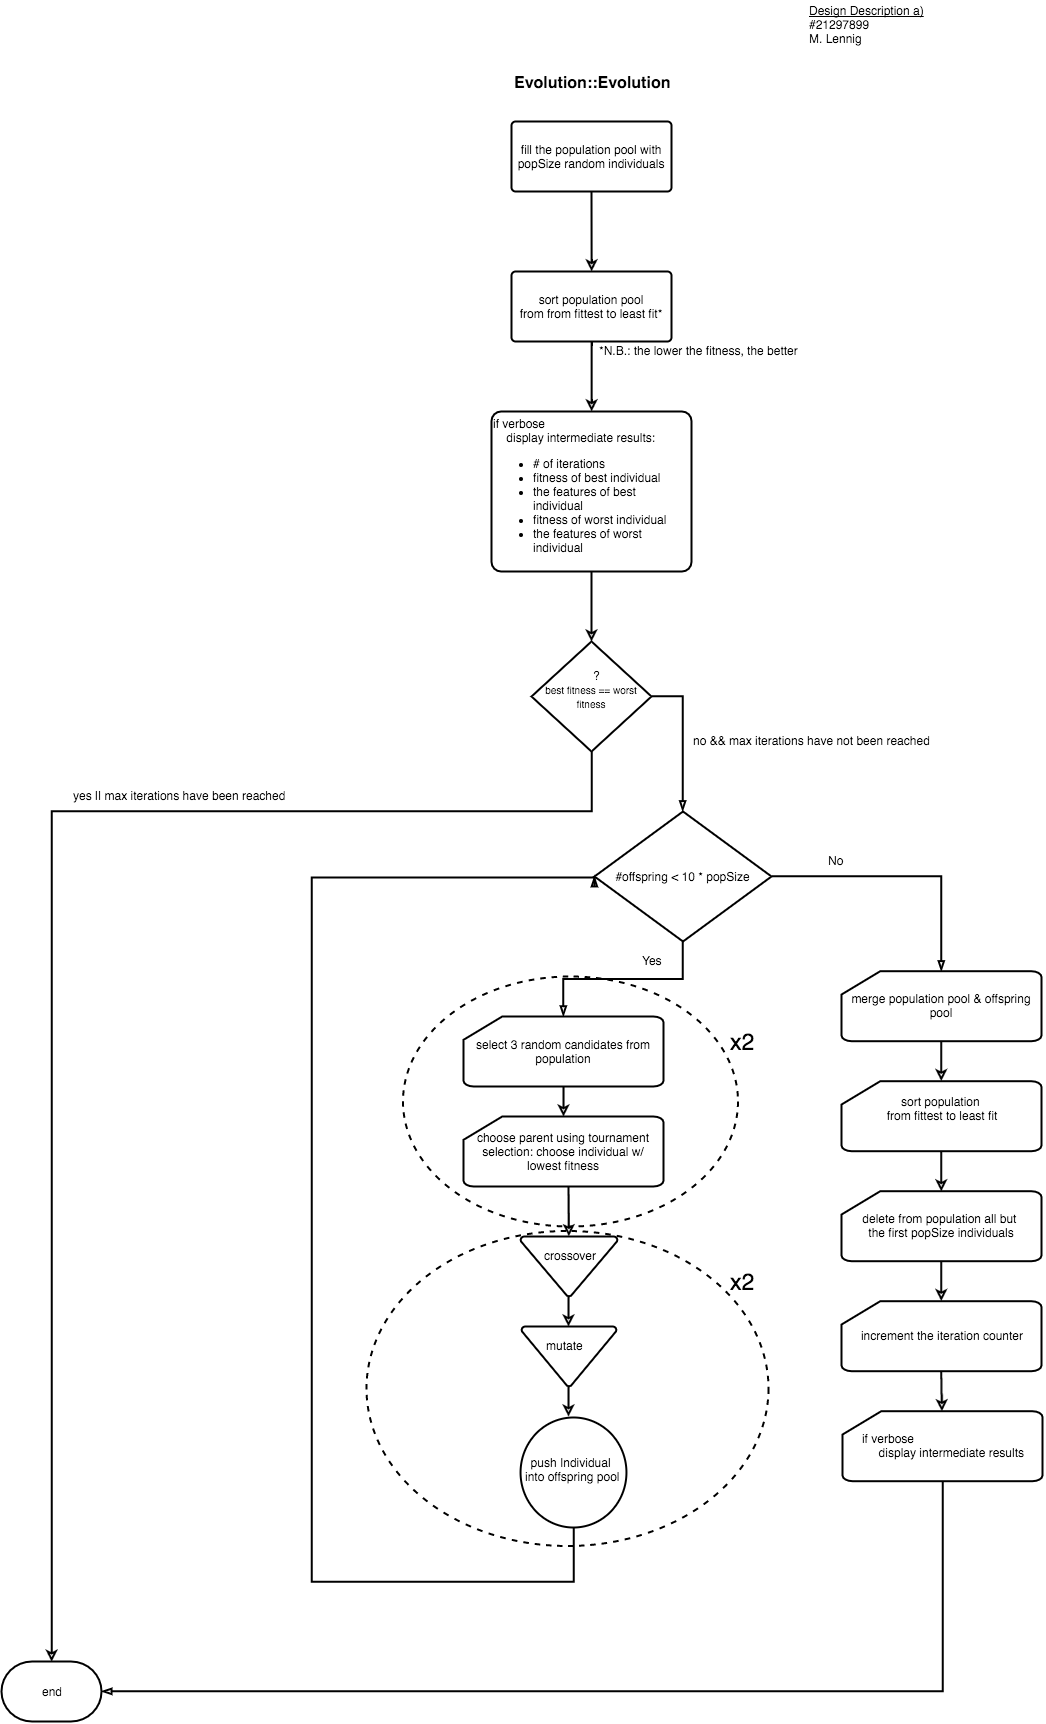

The diagram above was exported from draw.io. Its source (the exported page's mxGraphModel, read from the mxfile embedded in the PNG):
<mxGraphModel dx="1864" dy="1186" grid="1" gridSize="10" guides="1" tooltips="1" connect="1" arrows="1" fold="1" page="0" pageScale="1" pageWidth="826" pageHeight="1169" background="none" math="0" shadow="0">
  <root>
    <mxCell id="0" style=";html=1;" />
    <mxCell id="1" style=";html=1;" parent="0" />
    <mxCell id="161" value="" style="verticalLabelPosition=bottom;verticalAlign=top;html=1;strokeWidth=2;shape=mxgraph.flowchart.on-page_reference;dashed=1;" vertex="1" parent="1">
      <mxGeometry x="-685" y="529" width="402" height="315" as="geometry" />
    </mxCell>
    <mxCell id="163" value="" style="verticalLabelPosition=bottom;verticalAlign=top;html=1;strokeWidth=2;shape=mxgraph.flowchart.on-page_reference;dashed=1;" vertex="1" parent="1">
      <mxGeometry x="-649" y="275" width="335" height="250" as="geometry" />
    </mxCell>
    <mxCell id="60" value="&lt;span&gt;fill the population pool with popSize random individuals&lt;/span&gt;" style="strokeWidth=2;html=1;shape=mxgraph.flowchart.process;whiteSpace=wrap;" vertex="1" parent="1">
      <mxGeometry x="-540" y="-580" width="160" height="70" as="geometry" />
    </mxCell>
    <mxCell id="65" style="edgeStyle=none;rounded=0;html=1;exitX=0.5;exitY=1;exitPerimeter=0;entryX=0.5;entryY=0;entryPerimeter=0;endArrow=classic;endFill=0;jettySize=auto;orthogonalLoop=1;startArrow=none;startFill=0;strokeWidth=2;" edge="1" parent="1" source="62" target="63">
      <mxGeometry relative="1" as="geometry" />
    </mxCell>
    <mxCell id="62" value="sort population pool from&amp;nbsp;&lt;span&gt;from fittest to least fit*&lt;/span&gt;" style="strokeWidth=2;html=1;shape=mxgraph.flowchart.process;whiteSpace=wrap;" vertex="1" parent="1">
      <mxGeometry x="-540" y="-430" width="160" height="70" as="geometry" />
    </mxCell>
    <mxCell id="63" value="&lt;div style=&quot;text-align: left&quot;&gt;&lt;span&gt;&lt;br&gt;&lt;/span&gt;&lt;/div&gt;&lt;div style=&quot;text-align: left&quot;&gt;&lt;span&gt;if verbose&lt;/span&gt;&lt;/div&gt;&lt;div style=&quot;text-align: left&quot;&gt;&lt;span&gt;&amp;nbsp; &amp;nbsp; display intermediate results:&lt;/span&gt;&lt;br&gt;&lt;/div&gt;&lt;div style=&quot;text-align: left&quot;&gt;&lt;ul&gt;&lt;li&gt;&lt;span style=&quot;line-height: 1.2&quot;&gt;# of iterations&lt;/span&gt;&lt;/li&gt;&lt;li&gt;&lt;span style=&quot;line-height: 1.2&quot;&gt;fitness of best individual&lt;/span&gt;&lt;/li&gt;&lt;li&gt;&lt;span style=&quot;line-height: 1.2&quot;&gt;the features of best individual&lt;/span&gt;&lt;/li&gt;&lt;li&gt;&lt;span style=&quot;line-height: 1.2&quot;&gt;fitness of worst individual&lt;/span&gt;&lt;/li&gt;&lt;li&gt;&lt;span style=&quot;line-height: 1.2&quot;&gt;the features of worst individual&lt;/span&gt;&lt;/li&gt;&lt;/ul&gt;&lt;/div&gt;&lt;div style=&quot;text-align: left&quot;&gt;&lt;br&gt;&lt;/div&gt;" style="strokeWidth=2;html=1;shape=mxgraph.flowchart.process;whiteSpace=wrap;" vertex="1" parent="1">
      <mxGeometry x="-560" y="-290" width="200" height="160" as="geometry" />
    </mxCell>
    <mxCell id="69" style="edgeStyle=none;rounded=0;html=1;exitX=0.5;exitY=1;exitPerimeter=0;startArrow=none;startFill=0;endArrow=none;endFill=0;jettySize=auto;orthogonalLoop=1;strokeColor=none;" edge="1" parent="1" source="64">
      <mxGeometry relative="1" as="geometry">
        <mxPoint x="-460" y="70" as="targetPoint" />
      </mxGeometry>
    </mxCell>
    <mxCell id="167" style="edgeStyle=orthogonalEdgeStyle;rounded=0;html=1;exitX=1;exitY=0.5;exitPerimeter=0;entryX=0.5;entryY=0;entryPerimeter=0;startArrow=none;startFill=0;endArrow=blockThin;endFill=0;jettySize=auto;orthogonalLoop=1;strokeWidth=2;" edge="1" parent="1" source="64" target="78">
      <mxGeometry relative="1" as="geometry">
        <Array as="points">
          <mxPoint x="-368" y="-5" />
        </Array>
      </mxGeometry>
    </mxCell>
    <mxCell id="64" value="&lt;span&gt;&lt;font style=&quot;font-size: 10px&quot;&gt;best fitness == worst fitness&lt;/font&gt;&lt;/span&gt;" style="strokeWidth=2;html=1;shape=mxgraph.flowchart.decision;whiteSpace=wrap;" vertex="1" parent="1">
      <mxGeometry x="-520" y="-60" width="120" height="110" as="geometry" />
    </mxCell>
    <mxCell id="66" style="edgeStyle=none;rounded=0;html=1;exitX=0.5;exitY=1;exitPerimeter=0;entryX=0.5;entryY=0;entryPerimeter=0;endArrow=classic;endFill=0;jettySize=auto;orthogonalLoop=1;startArrow=none;startFill=0;strokeWidth=2;" edge="1" parent="1" target="62">
      <mxGeometry x="-460" y="-510" as="geometry">
        <mxPoint x="-460" y="-510" as="sourcePoint" />
        <mxPoint x="-460" y="-440" as="targetPoint" />
      </mxGeometry>
    </mxCell>
    <mxCell id="67" style="edgeStyle=none;rounded=0;html=1;exitX=0.5;exitY=1;exitPerimeter=0;entryX=0.5;entryY=0;entryPerimeter=0;endArrow=classic;endFill=0;jettySize=auto;orthogonalLoop=1;startArrow=none;startFill=0;strokeWidth=2;" edge="1" parent="1">
      <mxGeometry x="-460" y="-130" as="geometry">
        <mxPoint x="-460" y="-130" as="sourcePoint" />
        <mxPoint x="-460" y="-60" as="targetPoint" />
      </mxGeometry>
    </mxCell>
    <mxCell id="137" style="edgeStyle=orthogonalEdgeStyle;rounded=0;html=1;startArrow=none;startFill=0;endArrow=classic;endFill=0;jettySize=auto;orthogonalLoop=1;strokeWidth=2;" edge="1" parent="1">
      <mxGeometry relative="1" as="geometry">
        <mxPoint x="-1000" y="960" as="targetPoint" />
        <mxPoint x="-460" y="50" as="sourcePoint" />
        <Array as="points">
          <mxPoint x="-505" y="110" />
          <mxPoint x="-1000" y="110" />
        </Array>
      </mxGeometry>
    </mxCell>
    <mxCell id="74" value="yes || max iterations have been reached" style="text;html=1;resizable=0;autosize=1;align=left;verticalAlign=top;spacingTop=-4;points=[];" vertex="1" parent="1">
      <mxGeometry x="-980" y="85" width="230" height="20" as="geometry" />
    </mxCell>
    <mxCell id="75" value="no &amp;amp;&amp;amp; max iterations have not been reached" style="text;html=1;resizable=0;autosize=1;align=left;verticalAlign=top;spacingTop=-4;points=[];" vertex="1" parent="1">
      <mxGeometry x="-360" y="30" width="250" height="20" as="geometry" />
    </mxCell>
    <mxCell id="168" style="edgeStyle=orthogonalEdgeStyle;rounded=0;html=1;exitX=0.5;exitY=1;exitPerimeter=0;startArrow=none;startFill=0;endArrow=blockThin;endFill=0;jettySize=auto;orthogonalLoop=1;strokeWidth=2;" edge="1" parent="1" source="78" target="90">
      <mxGeometry relative="1" as="geometry" />
    </mxCell>
    <mxCell id="171" style="edgeStyle=orthogonalEdgeStyle;rounded=0;html=1;exitX=1;exitY=0.5;exitPerimeter=0;entryX=0.5;entryY=0;entryPerimeter=0;startArrow=none;startFill=0;endArrow=blockThin;endFill=0;jettySize=auto;orthogonalLoop=1;strokeWidth=2;" edge="1" parent="1" source="78" target="121">
      <mxGeometry relative="1" as="geometry" />
    </mxCell>
    <mxCell id="78" value="&lt;span&gt;#offspring &amp;lt; 10 * popSize&lt;/span&gt;" style="strokeWidth=2;html=1;shape=mxgraph.flowchart.decision;whiteSpace=wrap;" vertex="1" parent="1">
      <mxGeometry x="-457" y="110" width="177" height="130" as="geometry" />
    </mxCell>
    <mxCell id="80" value="Yes" style="text;html=1;resizable=0;points=[];autosize=1;align=left;verticalAlign=top;spacingTop=-4;" vertex="1" parent="1">
      <mxGeometry x="-411" y="250" width="40" height="20" as="geometry" />
    </mxCell>
    <mxCell id="81" value="No" style="text;html=1;resizable=0;points=[];autosize=1;align=left;verticalAlign=top;spacingTop=-4;" vertex="1" parent="1">
      <mxGeometry x="-225" y="150" width="30" height="20" as="geometry" />
    </mxCell>
    <mxCell id="90" value="&lt;span&gt;select 3 random candidates from population&lt;/span&gt;" style="strokeWidth=2;html=1;shape=mxgraph.flowchart.card;whiteSpace=wrap;" vertex="1" parent="1">
      <mxGeometry x="-588" y="315" width="200" height="70" as="geometry" />
    </mxCell>
    <mxCell id="93" value="choose parent using tournament selection: choose individual w/ lowest fitness" style="strokeWidth=2;html=1;shape=mxgraph.flowchart.card;whiteSpace=wrap;" vertex="1" parent="1">
      <mxGeometry x="-588" y="415" width="200" height="70" as="geometry" />
    </mxCell>
    <mxCell id="105" value="" style="group" vertex="1" connectable="0" parent="1">
      <mxGeometry x="-531" y="535" width="280" height="330" as="geometry" />
    </mxCell>
    <mxCell id="100" value="" style="strokeWidth=2;html=1;shape=mxgraph.flowchart.merge_or_storage;whiteSpace=wrap;" vertex="1" parent="105">
      <mxGeometry width="97" height="60" as="geometry" />
    </mxCell>
    <mxCell id="103" value="crossover" style="text;html=1;resizable=0;points=[];autosize=1;align=left;verticalAlign=top;spacingTop=-4;" vertex="1" parent="105">
      <mxGeometry x="22" y="10" width="70" height="20" as="geometry" />
    </mxCell>
    <mxCell id="164" value="&lt;font style=&quot;font-size: 23px&quot;&gt;x2&lt;/font&gt;" style="text;html=1;resizable=0;points=[];autosize=1;align=left;verticalAlign=top;spacingTop=-4;" vertex="1" parent="105">
      <mxGeometry x="208" y="30" width="40" height="20" as="geometry" />
    </mxCell>
    <mxCell id="106" value="" style="group" vertex="1" connectable="0" parent="1">
      <mxGeometry x="-530" y="625" width="95" height="60" as="geometry" />
    </mxCell>
    <mxCell id="102" value="" style="strokeWidth=2;html=1;shape=mxgraph.flowchart.merge_or_storage;whiteSpace=wrap;" vertex="1" parent="106">
      <mxGeometry width="95" height="60" as="geometry" />
    </mxCell>
    <mxCell id="104" value="mutate" style="text;html=1;resizable=0;points=[];autosize=1;align=left;verticalAlign=top;spacingTop=-4;" vertex="1" parent="106">
      <mxGeometry x="23" y="10" width="50" height="20" as="geometry" />
    </mxCell>
    <mxCell id="110" value="" style="group" vertex="1" connectable="0" parent="1">
      <mxGeometry x="-531" y="716" width="270" height="110" as="geometry" />
    </mxCell>
    <mxCell id="108" value="" style="verticalLabelPosition=bottom;verticalAlign=top;html=1;strokeWidth=2;shape=mxgraph.flowchart.on-page_reference;" vertex="1" parent="110">
      <mxGeometry width="105.88235294117648" height="110.00000000000001" as="geometry" />
    </mxCell>
    <mxCell id="109" value="&lt;div style=&quot;text-align: center&quot;&gt;push Individual&amp;nbsp;&lt;/div&gt;&lt;div style=&quot;text-align: center&quot;&gt;into offspring pool&lt;/div&gt;&lt;div style=&quot;text-align: center&quot;&gt;&lt;br&gt;&lt;/div&gt;" style="text;html=1;resizable=0;points=[];autosize=1;align=left;verticalAlign=top;spacingTop=-4;" vertex="1" parent="110">
      <mxGeometry x="2.529411764705884" y="35.5" width="110" height="40" as="geometry" />
    </mxCell>
    <mxCell id="120" style="edgeStyle=orthogonalEdgeStyle;rounded=0;html=1;exitX=0.5;exitY=1;exitPerimeter=0;startArrow=none;startFill=0;endArrow=blockThin;endFill=0;jettySize=auto;orthogonalLoop=1;strokeWidth=2;entryX=0;entryY=0.5;entryPerimeter=0;" edge="1" parent="1" source="108" target="78">
      <mxGeometry relative="1" as="geometry">
        <mxPoint x="-480" y="150" as="targetPoint" />
        <Array as="points">
          <mxPoint x="-477" y="880" />
          <mxPoint x="-740" y="880" />
          <mxPoint x="-740" y="176" />
        </Array>
      </mxGeometry>
    </mxCell>
    <mxCell id="148" style="edgeStyle=orthogonalEdgeStyle;rounded=0;html=1;exitX=0.5;exitY=1;exitPerimeter=0;entryX=0.5;entryY=0;entryPerimeter=0;startArrow=none;startFill=0;endArrow=classic;endFill=0;jettySize=auto;orthogonalLoop=1;strokeWidth=2;" edge="1" parent="1" source="121" target="122">
      <mxGeometry relative="1" as="geometry" />
    </mxCell>
    <mxCell id="121" value="&lt;span&gt;merge population pool &amp;amp; offspring pool&lt;/span&gt;" style="strokeWidth=2;html=1;shape=mxgraph.flowchart.card;whiteSpace=wrap;" vertex="1" parent="1">
      <mxGeometry x="-210" y="269.7142857142858" width="200" height="70" as="geometry" />
    </mxCell>
    <mxCell id="127" style="edgeStyle=none;rounded=0;html=1;exitX=0.5;exitY=1;exitPerimeter=0;entryX=0.5;entryY=0;entryPerimeter=0;startArrow=none;startFill=0;endArrow=classic;endFill=0;jettySize=auto;orthogonalLoop=1;strokeWidth=2;" edge="1" parent="1" source="122" target="123">
      <mxGeometry relative="1" as="geometry" />
    </mxCell>
    <mxCell id="122" value="&lt;span&gt;sort population&amp;nbsp;&lt;/span&gt;&lt;div&gt;&lt;span&gt;from fittest to least fit&lt;/span&gt;&lt;div&gt;&lt;span&gt;&lt;br&gt;&lt;/span&gt;&lt;/div&gt;&lt;/div&gt;" style="strokeWidth=2;html=1;shape=mxgraph.flowchart.card;whiteSpace=wrap;" vertex="1" parent="1">
      <mxGeometry x="-210" y="379.7142857142858" width="200" height="70" as="geometry" />
    </mxCell>
    <mxCell id="128" style="edgeStyle=none;rounded=0;html=1;exitX=0.5;exitY=1;exitPerimeter=0;entryX=0.5;entryY=0;entryPerimeter=0;startArrow=none;startFill=0;endArrow=classic;endFill=0;jettySize=auto;orthogonalLoop=1;strokeWidth=2;" edge="1" parent="1" source="123" target="124">
      <mxGeometry relative="1" as="geometry" />
    </mxCell>
    <mxCell id="123" value="delete from population all but&amp;nbsp;&lt;div&gt;the first popSize individuals&lt;/div&gt;" style="strokeWidth=2;html=1;shape=mxgraph.flowchart.card;whiteSpace=wrap;" vertex="1" parent="1">
      <mxGeometry x="-210" y="489.7142857142858" width="200" height="70" as="geometry" />
    </mxCell>
    <mxCell id="132" style="edgeStyle=none;rounded=0;html=1;exitX=0.5;exitY=1;exitPerimeter=0;startArrow=none;startFill=0;endArrow=classic;endFill=0;jettySize=auto;orthogonalLoop=1;strokeWidth=2;" edge="1" parent="1" source="124" target="125">
      <mxGeometry relative="1" as="geometry" />
    </mxCell>
    <mxCell id="124" value="&lt;span&gt;increment the&amp;nbsp;&lt;/span&gt;&lt;span&gt;iteration counter&lt;/span&gt;" style="strokeWidth=2;html=1;shape=mxgraph.flowchart.card;whiteSpace=wrap;" vertex="1" parent="1">
      <mxGeometry x="-210" y="599.7142857142858" width="200" height="70" as="geometry" />
    </mxCell>
    <mxCell id="173" style="edgeStyle=orthogonalEdgeStyle;rounded=0;html=1;exitX=0.5;exitY=1;exitPerimeter=0;entryX=1;entryY=0.5;entryPerimeter=0;startArrow=none;startFill=0;endArrow=blockThin;endFill=0;jettySize=auto;orthogonalLoop=1;strokeWidth=2;" edge="1" parent="1" source="125" target="138">
      <mxGeometry relative="1" as="geometry" />
    </mxCell>
    <mxCell id="125" value="&lt;div style=&quot;text-align: left&quot;&gt;&lt;span style=&quot;line-height: 1.2&quot;&gt;if verbose&lt;/span&gt;&lt;/div&gt;&lt;div style=&quot;text-align: left&quot;&gt;&amp;nbsp; &amp;nbsp; &amp;nbsp;display intermediate results&lt;/div&gt;" style="strokeWidth=2;html=1;shape=mxgraph.flowchart.card;whiteSpace=wrap;" vertex="1" parent="1">
      <mxGeometry x="-209" y="709.7142857142858" width="200" height="70" as="geometry" />
    </mxCell>
    <mxCell id="138" value="end" style="strokeWidth=2;html=1;shape=mxgraph.flowchart.terminator;whiteSpace=wrap;" vertex="1" parent="1">
      <mxGeometry x="-1050" y="960" width="100" height="60" as="geometry" />
    </mxCell>
    <mxCell id="139" value="&lt;font style=&quot;font-size: 16px&quot;&gt;&lt;b&gt;Evolution::Evolution&lt;/b&gt;&lt;/font&gt;" style="text;html=1;resizable=0;points=[];autosize=1;align=left;verticalAlign=top;spacingTop=-4;" vertex="1" parent="1">
      <mxGeometry x="-539" y="-630" width="170" height="20" as="geometry" />
    </mxCell>
    <mxCell id="140" value="*N.B.: the lower the fitness, the better" style="text;html=1;resizable=0;points=[];autosize=1;align=left;verticalAlign=top;spacingTop=-4;" vertex="1" parent="1">
      <mxGeometry x="-454" y="-360" width="210" height="20" as="geometry" />
    </mxCell>
    <mxCell id="142" style="edgeStyle=none;rounded=0;html=1;endArrow=classic;endFill=0;jettySize=auto;orthogonalLoop=1;startArrow=none;startFill=0;strokeWidth=2;" edge="1" parent="1">
      <mxGeometry x="-488" y="380" as="geometry">
        <mxPoint x="-488" y="385" as="sourcePoint" />
        <mxPoint x="-488" y="415" as="targetPoint" />
      </mxGeometry>
    </mxCell>
    <mxCell id="143" style="edgeStyle=none;rounded=0;html=1;endArrow=classic;endFill=0;jettySize=auto;orthogonalLoop=1;startArrow=none;startFill=0;strokeWidth=2;entryX=0.5;entryY=0;entryPerimeter=0;" edge="1" parent="1" target="100">
      <mxGeometry x="-483" y="480" as="geometry">
        <mxPoint x="-483" y="485" as="sourcePoint" />
        <mxPoint x="-483" y="515" as="targetPoint" />
      </mxGeometry>
    </mxCell>
    <mxCell id="144" style="edgeStyle=none;rounded=0;html=1;endArrow=classic;endFill=0;jettySize=auto;orthogonalLoop=1;startArrow=none;startFill=0;strokeWidth=2;" edge="1" parent="1">
      <mxGeometry x="-483" y="590" as="geometry">
        <mxPoint x="-483" y="595" as="sourcePoint" />
        <mxPoint x="-483" y="625" as="targetPoint" />
        <Array as="points" />
      </mxGeometry>
    </mxCell>
    <mxCell id="146" style="edgeStyle=none;rounded=0;html=1;endArrow=classic;endFill=0;jettySize=auto;orthogonalLoop=1;startArrow=none;startFill=0;strokeWidth=2;" edge="1" parent="1">
      <mxGeometry x="-483" y="680" as="geometry">
        <mxPoint x="-483" y="685" as="sourcePoint" />
        <mxPoint x="-483" y="715" as="targetPoint" />
        <Array as="points" />
      </mxGeometry>
    </mxCell>
    <mxCell id="162" value="&lt;font style=&quot;font-size: 23px&quot;&gt;x2&lt;/font&gt;" style="text;html=1;resizable=0;points=[];autosize=1;align=left;verticalAlign=top;spacingTop=-4;" vertex="1" parent="1">
      <mxGeometry x="-323" y="325" width="40" height="20" as="geometry" />
    </mxCell>
    <mxCell id="166" value="?" style="text;html=1;resizable=0;points=[];autosize=1;align=left;verticalAlign=top;spacingTop=-4;" vertex="1" parent="1">
      <mxGeometry x="-460" y="-35" width="20" height="20" as="geometry" />
    </mxCell>
    <mxCell id="174" value="&lt;u&gt;Design Description a)&lt;/u&gt;&lt;div&gt;#21297899&lt;/div&gt;&lt;div&gt;M. Lennig&lt;/div&gt;" style="text;html=1;resizable=0;points=[];autosize=1;align=left;verticalAlign=top;spacingTop=-4;" vertex="1" parent="1">
      <mxGeometry x="-244" y="-700" width="130" height="40" as="geometry" />
    </mxCell>
  </root>
</mxGraphModel>